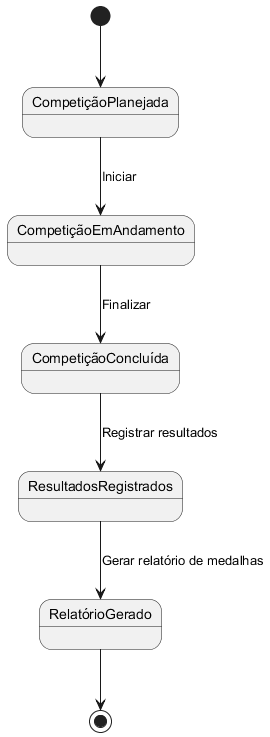

The diagram above was rendered by PlantUML. Its source (embedded in the PNG):
@startuml
[*] --> CompetiçãoPlanejada
CompetiçãoPlanejada --> CompetiçãoEmAndamento: Iniciar
CompetiçãoEmAndamento --> CompetiçãoConcluída: Finalizar
CompetiçãoConcluída --> ResultadosRegistrados: Registrar resultados
ResultadosRegistrados --> RelatórioGerado: Gerar relatório de medalhas
RelatórioGerado --> [*]
@enduml